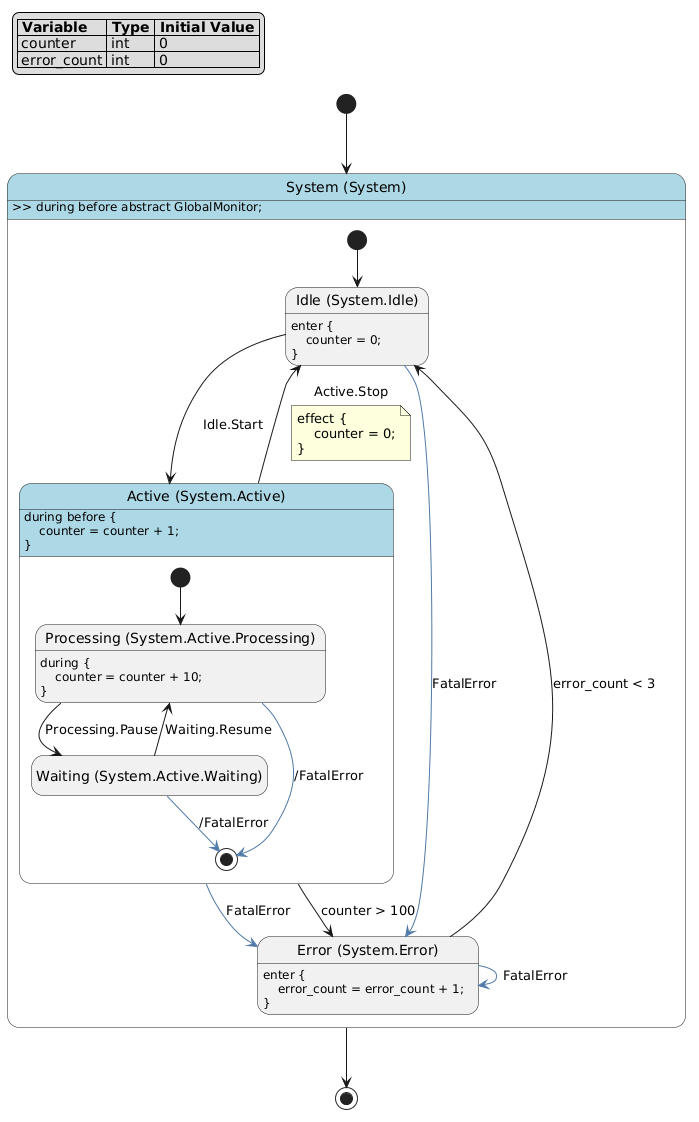

The diagram above was rendered by PlantUML. Its source (embedded in the PNG):
@startuml
hide empty description

skinparam state {
  BackgroundColor<<pseudo>> LightGray
  BackgroundColor<<composite>> LightBlue
  BorderColor<<pseudo>> Gray
  FontStyle<<pseudo>> italic
}

legend top left
|= Variable |= Type |= Initial Value |
| counter | int | 0 |
| error_count | int | 0 |
endlegend

state "System (System)" as system <<composite>> {
    state "Idle (System.Idle)" as system__idle
    system__idle : enter {\n    counter = 0;\n}
    state "Active (System.Active)" as system__active <<composite>> {
        state "Processing (System.Active.Processing)" as system__active__processing
        system__active__processing : during {\n    counter = counter + 10;\n}
        state "Waiting (System.Active.Waiting)" as system__active__waiting
        system__active__processing -[#4E79A7]-> [*] : /FatalError
        system__active__waiting -[#4E79A7]-> [*] : /FatalError
        [*] --> system__active__processing
        system__active__processing --> system__active__waiting : Processing.Pause
        system__active__waiting --> system__active__processing : Waiting.Resume
    }
    system__active : during before {\n    counter = counter + 1;\n}
    state "Error (System.Error)" as system__error
    system__error : enter {\n    error_count = error_count + 1;\n}
    system__idle -[#4E79A7]-> system__error : FatalError
    system__active -[#4E79A7]-> system__error : FatalError
    system__error -[#4E79A7]-> system__error : FatalError
    [*] --> system__idle
    system__idle --> system__active : Idle.Start
    system__active --> system__idle : Active.Stop
    note on link
    effect {
        counter = 0;
    }
    end note
    system__active --> system__error : counter > 100
    system__error --> system__idle : error_count < 3
}
system : >> during before abstract GlobalMonitor;
[*] --> system
system --> [*]
@enduml